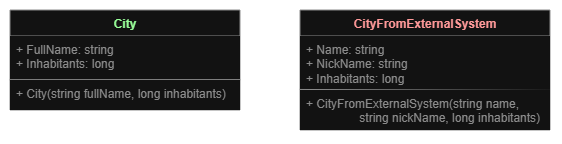

The diagram above was exported from draw.io. Its source (the exported page's mxGraphModel, read from the mxfile embedded in the PNG):
<mxGraphModel dx="1181" dy="687" grid="1" gridSize="10" guides="1" tooltips="1" connect="1" arrows="1" fold="1" page="1" pageScale="1" pageWidth="850" pageHeight="1100" math="0" shadow="0">
  <root>
    <mxCell id="0" />
    <mxCell id="1" parent="0" />
    <mxCell id="1G4WmA8h5n_9FoukMsmA-1" value="&lt;font style=&quot;color: rgb(153, 255, 153);&quot;&gt;City&lt;/font&gt;" style="swimlane;fontStyle=1;align=center;verticalAlign=top;childLayout=stackLayout;horizontal=1;startSize=26;horizontalStack=0;resizeParent=1;resizeParentMax=0;resizeLast=0;collapsible=1;marginBottom=0;whiteSpace=wrap;html=1;strokeColor=#8B8B8B;fontColor=#8B8B8B;" vertex="1" parent="1">
      <mxGeometry x="140" y="335" width="230" height="100" as="geometry" />
    </mxCell>
    <mxCell id="1G4WmA8h5n_9FoukMsmA-2" value="+ FullName: string&lt;div&gt;+ Inhabitants: long&lt;/div&gt;" style="text;strokeColor=none;fillColor=default;align=left;verticalAlign=top;spacingLeft=4;spacingRight=4;overflow=hidden;rotatable=0;points=[[0,0.5],[1,0.5]];portConstraint=eastwest;whiteSpace=wrap;html=1;fontColor=#8B8B8B;" vertex="1" parent="1G4WmA8h5n_9FoukMsmA-1">
      <mxGeometry y="26" width="230" height="44" as="geometry" />
    </mxCell>
    <mxCell id="1G4WmA8h5n_9FoukMsmA-5" value="" style="endArrow=none;html=1;rounded=0;exitX=-0.001;exitY=-0.112;exitDx=0;exitDy=0;exitPerimeter=0;entryX=1.001;entryY=0.923;entryDx=0;entryDy=0;entryPerimeter=0;strokeColor=#8B8B8B;" edge="1" parent="1G4WmA8h5n_9FoukMsmA-1">
      <mxGeometry width="50" height="50" relative="1" as="geometry">
        <mxPoint x="-0.2300000000000182" y="69.62999999999998" as="sourcePoint" />
        <mxPoint x="230.23000000000002" y="69.60200000000007" as="targetPoint" />
      </mxGeometry>
    </mxCell>
    <mxCell id="1G4WmA8h5n_9FoukMsmA-4" value="+ City(string fullName, long inhabitants)" style="text;strokeColor=none;fillColor=default;align=left;verticalAlign=top;spacingLeft=4;spacingRight=4;overflow=hidden;rotatable=0;points=[[0,0.5],[1,0.5]];portConstraint=eastwest;whiteSpace=wrap;html=1;fontColor=#8B8B8B;" vertex="1" parent="1G4WmA8h5n_9FoukMsmA-1">
      <mxGeometry y="70" width="230" height="30" as="geometry" />
    </mxCell>
    <mxCell id="1G4WmA8h5n_9FoukMsmA-6" value="&lt;font style=&quot;color: rgb(255, 153, 153);&quot;&gt;CityFromExternalSystem&lt;/font&gt;" style="swimlane;fontStyle=1;align=center;verticalAlign=top;childLayout=stackLayout;horizontal=1;startSize=26;horizontalStack=0;resizeParent=1;resizeParentMax=0;resizeLast=0;collapsible=1;marginBottom=0;whiteSpace=wrap;html=1;strokeColor=#8B8B8B;fontColor=#8B8B8B;" vertex="1" parent="1">
      <mxGeometry x="430" y="335" width="250" height="120" as="geometry" />
    </mxCell>
    <mxCell id="1G4WmA8h5n_9FoukMsmA-7" value="+ Name: string&lt;div&gt;+ NickName: string&lt;br&gt;&lt;div&gt;+ Inhabitants: long&lt;/div&gt;&lt;/div&gt;" style="text;strokeColor=none;fillColor=default;align=left;verticalAlign=top;spacingLeft=4;spacingRight=4;overflow=hidden;rotatable=0;points=[[0,0.5],[1,0.5]];portConstraint=eastwest;whiteSpace=wrap;html=1;fontColor=#8B8B8B;" vertex="1" parent="1G4WmA8h5n_9FoukMsmA-6">
      <mxGeometry y="26" width="250" height="54" as="geometry" />
    </mxCell>
    <mxCell id="1G4WmA8h5n_9FoukMsmA-8" value="" style="endArrow=none;html=1;rounded=0;exitX=-0.001;exitY=-0.112;exitDx=0;exitDy=0;exitPerimeter=0;entryX=0.998;entryY=0.011;entryDx=0;entryDy=0;entryPerimeter=0;strokeColor=#8B8B8B;" edge="1" parent="1G4WmA8h5n_9FoukMsmA-6" target="1G4WmA8h5n_9FoukMsmA-9">
      <mxGeometry width="50" height="50" relative="1" as="geometry">
        <mxPoint x="-0.2300000000000182" y="79.45999999999998" as="sourcePoint" />
        <mxPoint x="230.23000000000002" y="79.43200000000007" as="targetPoint" />
      </mxGeometry>
    </mxCell>
    <mxCell id="1G4WmA8h5n_9FoukMsmA-9" value="+ CityFromExternalSystem(string name,&amp;nbsp;&lt;div&gt;&lt;span style=&quot;white-space: pre;&quot;&gt;&#09;&lt;/span&gt;&lt;span style=&quot;white-space: pre;&quot;&gt;&#09;&lt;/span&gt;string nickName, long inhabitants)&lt;/div&gt;" style="text;strokeColor=none;fillColor=default;align=left;verticalAlign=top;spacingLeft=4;spacingRight=4;overflow=hidden;rotatable=0;points=[[0,0.5],[1,0.5]];portConstraint=eastwest;whiteSpace=wrap;html=1;fontColor=#8B8B8B;" vertex="1" parent="1G4WmA8h5n_9FoukMsmA-6">
      <mxGeometry y="80" width="250" height="40" as="geometry" />
    </mxCell>
  </root>
</mxGraphModel>